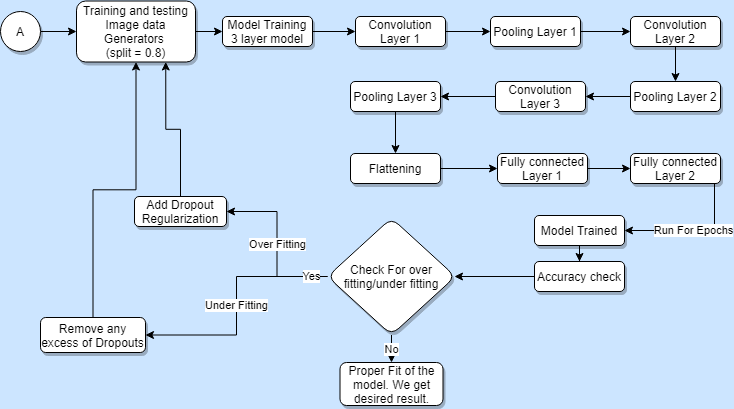

The diagram above was exported from draw.io. Its source (the exported page's mxGraphModel, read from the mxfile embedded in the PNG):
<mxGraphModel dx="868" dy="401" grid="0" gridSize="10" guides="1" tooltips="1" connect="1" arrows="1" fold="1" page="1" pageScale="1" pageWidth="827" pageHeight="1169" background="#CCE5FF" math="0" shadow="0">
  <root>
    <mxCell id="0" />
    <mxCell id="1" parent="0" />
    <mxCell id="qE01bJ577HQbLxvCxuf1-38" value="" style="edgeStyle=orthogonalEdgeStyle;rounded=0;orthogonalLoop=1;jettySize=auto;html=1;" edge="1" parent="1" source="qE01bJ577HQbLxvCxuf1-1" target="qE01bJ577HQbLxvCxuf1-36">
      <mxGeometry relative="1" as="geometry" />
    </mxCell>
    <mxCell id="qE01bJ577HQbLxvCxuf1-1" value="&lt;font style=&quot;vertical-align: inherit&quot;&gt;&lt;font style=&quot;vertical-align: inherit&quot;&gt;A&lt;/font&gt;&lt;/font&gt;" style="ellipse;whiteSpace=wrap;html=1;aspect=fixed;shadow=1;" vertex="1" parent="1">
      <mxGeometry x="16" y="40" width="40" height="40" as="geometry" />
    </mxCell>
    <mxCell id="qE01bJ577HQbLxvCxuf1-9" value="" style="edgeStyle=orthogonalEdgeStyle;rounded=0;orthogonalLoop=1;jettySize=auto;html=1;" edge="1" parent="1" source="qE01bJ577HQbLxvCxuf1-4" target="qE01bJ577HQbLxvCxuf1-7">
      <mxGeometry relative="1" as="geometry" />
    </mxCell>
    <mxCell id="qE01bJ577HQbLxvCxuf1-4" value="&lt;font style=&quot;vertical-align: inherit&quot;&gt;&lt;font style=&quot;vertical-align: inherit&quot;&gt;&lt;font style=&quot;vertical-align: inherit&quot;&gt;&lt;font style=&quot;vertical-align: inherit&quot;&gt;Model Training&lt;br&gt;3 layer model&lt;br&gt;&lt;/font&gt;&lt;/font&gt;&lt;/font&gt;&lt;/font&gt;" style="rounded=1;whiteSpace=wrap;html=1;shadow=1;" vertex="1" parent="1">
      <mxGeometry x="238" y="45" width="90" height="30" as="geometry" />
    </mxCell>
    <mxCell id="qE01bJ577HQbLxvCxuf1-11" value="" style="edgeStyle=orthogonalEdgeStyle;rounded=0;orthogonalLoop=1;jettySize=auto;html=1;" edge="1" parent="1" source="qE01bJ577HQbLxvCxuf1-7" target="qE01bJ577HQbLxvCxuf1-10">
      <mxGeometry relative="1" as="geometry" />
    </mxCell>
    <mxCell id="qE01bJ577HQbLxvCxuf1-7" value="&lt;font style=&quot;vertical-align: inherit&quot;&gt;&lt;font style=&quot;vertical-align: inherit&quot;&gt;Convolution Layer 1&lt;/font&gt;&lt;/font&gt;" style="rounded=1;whiteSpace=wrap;html=1;shadow=1;" vertex="1" parent="1">
      <mxGeometry x="371" y="45" width="90" height="30" as="geometry" />
    </mxCell>
    <mxCell id="qE01bJ577HQbLxvCxuf1-13" value="" style="edgeStyle=orthogonalEdgeStyle;rounded=0;orthogonalLoop=1;jettySize=auto;html=1;" edge="1" parent="1" source="qE01bJ577HQbLxvCxuf1-10" target="qE01bJ577HQbLxvCxuf1-12">
      <mxGeometry relative="1" as="geometry" />
    </mxCell>
    <mxCell id="qE01bJ577HQbLxvCxuf1-10" value="&lt;font style=&quot;vertical-align: inherit&quot;&gt;&lt;font style=&quot;vertical-align: inherit&quot;&gt;&lt;font style=&quot;vertical-align: inherit&quot;&gt;&lt;font style=&quot;vertical-align: inherit&quot;&gt;&lt;font style=&quot;vertical-align: inherit&quot;&gt;&lt;font style=&quot;vertical-align: inherit&quot;&gt;Pooling Layer 1&lt;/font&gt;&lt;/font&gt;&lt;/font&gt;&lt;/font&gt;&lt;/font&gt;&lt;/font&gt;" style="rounded=1;whiteSpace=wrap;html=1;shadow=1;" vertex="1" parent="1">
      <mxGeometry x="506" y="45" width="90" height="30" as="geometry" />
    </mxCell>
    <mxCell id="qE01bJ577HQbLxvCxuf1-16" value="" style="edgeStyle=orthogonalEdgeStyle;rounded=0;orthogonalLoop=1;jettySize=auto;html=1;" edge="1" parent="1" source="qE01bJ577HQbLxvCxuf1-12" target="qE01bJ577HQbLxvCxuf1-15">
      <mxGeometry relative="1" as="geometry" />
    </mxCell>
    <mxCell id="qE01bJ577HQbLxvCxuf1-12" value="&lt;font style=&quot;vertical-align: inherit&quot;&gt;&lt;font style=&quot;vertical-align: inherit&quot;&gt;&lt;font style=&quot;vertical-align: inherit&quot;&gt;&lt;font style=&quot;vertical-align: inherit&quot;&gt;&lt;font style=&quot;vertical-align: inherit&quot;&gt;&lt;font style=&quot;vertical-align: inherit&quot;&gt;&lt;font style=&quot;vertical-align: inherit&quot;&gt;&lt;font style=&quot;vertical-align: inherit&quot;&gt;Convolution Layer 2&lt;/font&gt;&lt;/font&gt;&lt;/font&gt;&lt;/font&gt;&lt;/font&gt;&lt;/font&gt;&lt;/font&gt;&lt;/font&gt;" style="rounded=1;whiteSpace=wrap;html=1;shadow=1;" vertex="1" parent="1">
      <mxGeometry x="646" y="45" width="90" height="30" as="geometry" />
    </mxCell>
    <mxCell id="qE01bJ577HQbLxvCxuf1-18" value="" style="edgeStyle=orthogonalEdgeStyle;rounded=0;orthogonalLoop=1;jettySize=auto;html=1;" edge="1" parent="1" source="qE01bJ577HQbLxvCxuf1-15" target="qE01bJ577HQbLxvCxuf1-17">
      <mxGeometry relative="1" as="geometry" />
    </mxCell>
    <mxCell id="qE01bJ577HQbLxvCxuf1-15" value="&lt;font style=&quot;vertical-align: inherit&quot;&gt;&lt;font style=&quot;vertical-align: inherit&quot;&gt;&lt;font style=&quot;vertical-align: inherit&quot;&gt;&lt;font style=&quot;vertical-align: inherit&quot;&gt;&lt;font style=&quot;vertical-align: inherit&quot;&gt;&lt;font style=&quot;vertical-align: inherit&quot;&gt;&lt;font style=&quot;vertical-align: inherit&quot;&gt;&lt;font style=&quot;vertical-align: inherit&quot;&gt;&lt;font style=&quot;vertical-align: inherit&quot;&gt;&lt;font style=&quot;vertical-align: inherit&quot;&gt;Pooling Layer 2&lt;/font&gt;&lt;/font&gt;&lt;/font&gt;&lt;/font&gt;&lt;/font&gt;&lt;/font&gt;&lt;/font&gt;&lt;/font&gt;&lt;/font&gt;&lt;/font&gt;" style="rounded=1;whiteSpace=wrap;html=1;shadow=1;" vertex="1" parent="1">
      <mxGeometry x="646" y="110" width="90" height="30" as="geometry" />
    </mxCell>
    <mxCell id="qE01bJ577HQbLxvCxuf1-20" value="" style="edgeStyle=orthogonalEdgeStyle;rounded=0;orthogonalLoop=1;jettySize=auto;html=1;" edge="1" parent="1" source="qE01bJ577HQbLxvCxuf1-17" target="qE01bJ577HQbLxvCxuf1-19">
      <mxGeometry relative="1" as="geometry" />
    </mxCell>
    <mxCell id="qE01bJ577HQbLxvCxuf1-17" value="&lt;font style=&quot;vertical-align: inherit&quot;&gt;&lt;font style=&quot;vertical-align: inherit&quot;&gt;&lt;font style=&quot;vertical-align: inherit&quot;&gt;&lt;font style=&quot;vertical-align: inherit&quot;&gt;&lt;font style=&quot;vertical-align: inherit&quot;&gt;&lt;font style=&quot;vertical-align: inherit&quot;&gt;&lt;font style=&quot;vertical-align: inherit&quot;&gt;&lt;font style=&quot;vertical-align: inherit&quot;&gt;&lt;font style=&quot;vertical-align: inherit&quot;&gt;&lt;font style=&quot;vertical-align: inherit&quot;&gt;&lt;font style=&quot;vertical-align: inherit&quot;&gt;&lt;font style=&quot;vertical-align: inherit&quot;&gt;Convolution Layer 3&lt;/font&gt;&lt;/font&gt;&lt;/font&gt;&lt;/font&gt;&lt;/font&gt;&lt;/font&gt;&lt;/font&gt;&lt;/font&gt;&lt;/font&gt;&lt;/font&gt;&lt;/font&gt;&lt;/font&gt;" style="rounded=1;whiteSpace=wrap;html=1;shadow=1;" vertex="1" parent="1">
      <mxGeometry x="511" y="110" width="90" height="30" as="geometry" />
    </mxCell>
    <mxCell id="qE01bJ577HQbLxvCxuf1-22" value="" style="edgeStyle=orthogonalEdgeStyle;rounded=0;orthogonalLoop=1;jettySize=auto;html=1;" edge="1" parent="1" source="qE01bJ577HQbLxvCxuf1-19" target="qE01bJ577HQbLxvCxuf1-21">
      <mxGeometry relative="1" as="geometry" />
    </mxCell>
    <mxCell id="qE01bJ577HQbLxvCxuf1-19" value="&lt;font style=&quot;vertical-align: inherit&quot;&gt;&lt;font style=&quot;vertical-align: inherit&quot;&gt;&lt;font style=&quot;vertical-align: inherit&quot;&gt;&lt;font style=&quot;vertical-align: inherit&quot;&gt;&lt;font style=&quot;vertical-align: inherit&quot;&gt;&lt;font style=&quot;vertical-align: inherit&quot;&gt;&lt;font style=&quot;vertical-align: inherit&quot;&gt;&lt;font style=&quot;vertical-align: inherit&quot;&gt;&lt;font style=&quot;vertical-align: inherit&quot;&gt;&lt;font style=&quot;vertical-align: inherit&quot;&gt;&lt;font style=&quot;vertical-align: inherit&quot;&gt;&lt;font style=&quot;vertical-align: inherit&quot;&gt;&lt;font style=&quot;vertical-align: inherit&quot;&gt;&lt;font style=&quot;vertical-align: inherit&quot;&gt;Pooling Layer 3&lt;/font&gt;&lt;/font&gt;&lt;/font&gt;&lt;/font&gt;&lt;/font&gt;&lt;/font&gt;&lt;/font&gt;&lt;/font&gt;&lt;/font&gt;&lt;/font&gt;&lt;/font&gt;&lt;/font&gt;&lt;/font&gt;&lt;/font&gt;" style="rounded=1;whiteSpace=wrap;html=1;shadow=1;" vertex="1" parent="1">
      <mxGeometry x="366" y="110" width="90" height="30" as="geometry" />
    </mxCell>
    <mxCell id="qE01bJ577HQbLxvCxuf1-24" value="" style="edgeStyle=orthogonalEdgeStyle;rounded=0;orthogonalLoop=1;jettySize=auto;html=1;" edge="1" parent="1" source="qE01bJ577HQbLxvCxuf1-21" target="qE01bJ577HQbLxvCxuf1-23">
      <mxGeometry relative="1" as="geometry" />
    </mxCell>
    <mxCell id="qE01bJ577HQbLxvCxuf1-21" value="&lt;font style=&quot;vertical-align: inherit&quot;&gt;&lt;font style=&quot;vertical-align: inherit&quot;&gt;&lt;font style=&quot;vertical-align: inherit&quot;&gt;&lt;font style=&quot;vertical-align: inherit&quot;&gt;&lt;font style=&quot;vertical-align: inherit&quot;&gt;&lt;font style=&quot;vertical-align: inherit&quot;&gt;&lt;font style=&quot;vertical-align: inherit&quot;&gt;&lt;font style=&quot;vertical-align: inherit&quot;&gt;&lt;font style=&quot;vertical-align: inherit&quot;&gt;&lt;font style=&quot;vertical-align: inherit&quot;&gt;&lt;font style=&quot;vertical-align: inherit&quot;&gt;&lt;font style=&quot;vertical-align: inherit&quot;&gt;&lt;font style=&quot;vertical-align: inherit&quot;&gt;&lt;font style=&quot;vertical-align: inherit&quot;&gt;&lt;font style=&quot;vertical-align: inherit&quot;&gt;&lt;font style=&quot;vertical-align: inherit&quot;&gt;Flattening&lt;/font&gt;&lt;/font&gt;&lt;/font&gt;&lt;/font&gt;&lt;/font&gt;&lt;/font&gt;&lt;/font&gt;&lt;/font&gt;&lt;/font&gt;&lt;/font&gt;&lt;/font&gt;&lt;/font&gt;&lt;/font&gt;&lt;/font&gt;&lt;/font&gt;&lt;/font&gt;" style="rounded=1;whiteSpace=wrap;html=1;shadow=1;" vertex="1" parent="1">
      <mxGeometry x="366" y="182" width="90" height="30" as="geometry" />
    </mxCell>
    <mxCell id="6H2BvjFBNzI2RZ_JLfeP-2" value="" style="edgeStyle=orthogonalEdgeStyle;rounded=0;orthogonalLoop=1;jettySize=auto;html=1;" edge="1" parent="1" source="qE01bJ577HQbLxvCxuf1-23" target="6H2BvjFBNzI2RZ_JLfeP-1">
      <mxGeometry relative="1" as="geometry" />
    </mxCell>
    <mxCell id="qE01bJ577HQbLxvCxuf1-23" value="&lt;font style=&quot;vertical-align: inherit&quot;&gt;&lt;font style=&quot;vertical-align: inherit&quot;&gt;Fully connected Layer 1&lt;/font&gt;&lt;/font&gt;" style="rounded=1;whiteSpace=wrap;html=1;shadow=1;" vertex="1" parent="1">
      <mxGeometry x="513" y="182" width="90" height="30" as="geometry" />
    </mxCell>
    <mxCell id="6H2BvjFBNzI2RZ_JLfeP-7" value="Run For Epochs" style="edgeStyle=orthogonalEdgeStyle;rounded=0;orthogonalLoop=1;jettySize=auto;html=1;entryX=1;entryY=0.5;entryDx=0;entryDy=0;exitX=0.911;exitY=1;exitDx=0;exitDy=0;exitPerimeter=0;" edge="1" parent="1" source="6H2BvjFBNzI2RZ_JLfeP-1" target="qE01bJ577HQbLxvCxuf1-25">
      <mxGeometry relative="1" as="geometry">
        <Array as="points">
          <mxPoint x="730" y="259" />
        </Array>
      </mxGeometry>
    </mxCell>
    <mxCell id="6H2BvjFBNzI2RZ_JLfeP-1" value="&lt;font style=&quot;vertical-align: inherit&quot;&gt;&lt;font style=&quot;vertical-align: inherit&quot;&gt;Fully connected Layer 2&lt;/font&gt;&lt;/font&gt;" style="rounded=1;whiteSpace=wrap;html=1;shadow=1;" vertex="1" parent="1">
      <mxGeometry x="646" y="182" width="90" height="30" as="geometry" />
    </mxCell>
    <mxCell id="qE01bJ577HQbLxvCxuf1-28" value="" style="edgeStyle=orthogonalEdgeStyle;rounded=0;orthogonalLoop=1;jettySize=auto;html=1;" edge="1" parent="1" source="qE01bJ577HQbLxvCxuf1-25" target="qE01bJ577HQbLxvCxuf1-27">
      <mxGeometry relative="1" as="geometry" />
    </mxCell>
    <mxCell id="qE01bJ577HQbLxvCxuf1-25" value="&lt;font style=&quot;vertical-align: inherit&quot;&gt;&lt;font style=&quot;vertical-align: inherit&quot;&gt;Model Trained&lt;/font&gt;&lt;/font&gt;" style="rounded=1;whiteSpace=wrap;html=1;shadow=1;" vertex="1" parent="1">
      <mxGeometry x="550" y="244" width="90" height="30" as="geometry" />
    </mxCell>
    <mxCell id="qE01bJ577HQbLxvCxuf1-30" value="" style="edgeStyle=orthogonalEdgeStyle;rounded=0;orthogonalLoop=1;jettySize=auto;html=1;" edge="1" parent="1" source="qE01bJ577HQbLxvCxuf1-27">
      <mxGeometry relative="1" as="geometry">
        <mxPoint x="470" y="305" as="targetPoint" />
      </mxGeometry>
    </mxCell>
    <mxCell id="qE01bJ577HQbLxvCxuf1-27" value="&lt;font style=&quot;vertical-align: inherit&quot;&gt;&lt;font style=&quot;vertical-align: inherit&quot;&gt;&lt;font style=&quot;vertical-align: inherit&quot;&gt;&lt;font style=&quot;vertical-align: inherit&quot;&gt;Accuracy check&lt;/font&gt;&lt;/font&gt;&lt;/font&gt;&lt;/font&gt;" style="rounded=1;whiteSpace=wrap;html=1;shadow=1;" vertex="1" parent="1">
      <mxGeometry x="550" y="290" width="90" height="30" as="geometry" />
    </mxCell>
    <mxCell id="qE01bJ577HQbLxvCxuf1-35" value="Over Fitting" style="edgeStyle=orthogonalEdgeStyle;rounded=0;orthogonalLoop=1;jettySize=auto;html=1;entryX=1;entryY=0.5;entryDx=0;entryDy=0;" edge="1" parent="1" source="qE01bJ577HQbLxvCxuf1-31" target="qE01bJ577HQbLxvCxuf1-34">
      <mxGeometry relative="1" as="geometry" />
    </mxCell>
    <mxCell id="qE01bJ577HQbLxvCxuf1-40" value="Under Fitting" style="edgeStyle=orthogonalEdgeStyle;rounded=0;orthogonalLoop=1;jettySize=auto;html=1;entryX=1;entryY=0.5;entryDx=0;entryDy=0;" edge="1" parent="1" source="qE01bJ577HQbLxvCxuf1-31" target="qE01bJ577HQbLxvCxuf1-41">
      <mxGeometry relative="1" as="geometry">
        <mxPoint x="243" y="363" as="targetPoint" />
      </mxGeometry>
    </mxCell>
    <mxCell id="qE01bJ577HQbLxvCxuf1-50" value="Yes" style="edgeLabel;html=1;align=center;verticalAlign=middle;resizable=0;points=[];" vertex="1" connectable="0" parent="qE01bJ577HQbLxvCxuf1-40">
      <mxGeometry x="-0.8586" y="-1" relative="1" as="geometry">
        <mxPoint as="offset" />
      </mxGeometry>
    </mxCell>
    <mxCell id="qE01bJ577HQbLxvCxuf1-57" value="No" style="edgeStyle=orthogonalEdgeStyle;rounded=0;orthogonalLoop=1;jettySize=auto;html=1;" edge="1" parent="1" source="qE01bJ577HQbLxvCxuf1-31" target="qE01bJ577HQbLxvCxuf1-54">
      <mxGeometry relative="1" as="geometry" />
    </mxCell>
    <mxCell id="qE01bJ577HQbLxvCxuf1-31" value="Check For over fitting/under fitting" style="rhombus;whiteSpace=wrap;html=1;rounded=1;shadow=1;" vertex="1" parent="1">
      <mxGeometry x="343" y="246.5" width="128" height="117" as="geometry" />
    </mxCell>
    <mxCell id="qE01bJ577HQbLxvCxuf1-49" style="edgeStyle=orthogonalEdgeStyle;rounded=0;orthogonalLoop=1;jettySize=auto;html=1;entryX=0.75;entryY=1;entryDx=0;entryDy=0;" edge="1" parent="1" source="qE01bJ577HQbLxvCxuf1-34" target="qE01bJ577HQbLxvCxuf1-36">
      <mxGeometry relative="1" as="geometry" />
    </mxCell>
    <mxCell id="qE01bJ577HQbLxvCxuf1-34" value="Add Dropout Regularization" style="rounded=1;whiteSpace=wrap;html=1;shadow=1;" vertex="1" parent="1">
      <mxGeometry x="150" y="225" width="92" height="30" as="geometry" />
    </mxCell>
    <mxCell id="qE01bJ577HQbLxvCxuf1-37" value="" style="edgeStyle=orthogonalEdgeStyle;rounded=0;orthogonalLoop=1;jettySize=auto;html=1;" edge="1" parent="1" source="qE01bJ577HQbLxvCxuf1-36" target="qE01bJ577HQbLxvCxuf1-4">
      <mxGeometry relative="1" as="geometry" />
    </mxCell>
    <mxCell id="qE01bJ577HQbLxvCxuf1-36" value="Training and testing Image data Generators &lt;br&gt;(split = 0.8)" style="rounded=1;whiteSpace=wrap;html=1;shadow=1;" vertex="1" parent="1">
      <mxGeometry x="92" y="29.5" width="119" height="61" as="geometry" />
    </mxCell>
    <mxCell id="qE01bJ577HQbLxvCxuf1-47" style="edgeStyle=orthogonalEdgeStyle;rounded=0;orthogonalLoop=1;jettySize=auto;html=1;entryX=0.5;entryY=1;entryDx=0;entryDy=0;" edge="1" parent="1" source="qE01bJ577HQbLxvCxuf1-41" target="qE01bJ577HQbLxvCxuf1-36">
      <mxGeometry relative="1" as="geometry" />
    </mxCell>
    <mxCell id="qE01bJ577HQbLxvCxuf1-41" value="Remove any excess of Dropouts" style="rounded=1;whiteSpace=wrap;html=1;shadow=1;" vertex="1" parent="1">
      <mxGeometry x="56" y="346" width="105" height="35" as="geometry" />
    </mxCell>
    <mxCell id="qE01bJ577HQbLxvCxuf1-54" value="Proper Fit of the model. We get desired result." style="rounded=1;whiteSpace=wrap;html=1;shadow=1;" vertex="1" parent="1">
      <mxGeometry x="355.5" y="391" width="103" height="43" as="geometry" />
    </mxCell>
  </root>
</mxGraphModel>